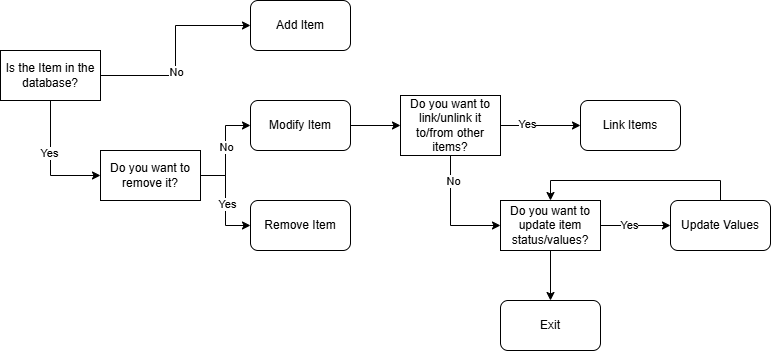

The diagram above was exported from draw.io. Its source (the exported page's mxGraphModel, read from the mxfile embedded in the PNG):
<mxGraphModel dx="803" dy="434" grid="1" gridSize="10" guides="1" tooltips="1" connect="1" arrows="1" fold="1" page="1" pageScale="1" pageWidth="827" pageHeight="1169" math="0" shadow="0">
  <root>
    <mxCell id="0" />
    <mxCell id="1" parent="0" />
    <mxCell id="j5tTH3l1ZXtegNSYz3yT-9" style="edgeStyle=orthogonalEdgeStyle;rounded=0;orthogonalLoop=1;jettySize=auto;html=1;entryX=0;entryY=0.5;entryDx=0;entryDy=0;exitX=1;exitY=0.5;exitDx=0;exitDy=0;" edge="1" parent="1" source="j5tTH3l1ZXtegNSYz3yT-19" target="j5tTH3l1ZXtegNSYz3yT-8">
      <mxGeometry relative="1" as="geometry">
        <mxPoint x="160" y="135" as="sourcePoint" />
      </mxGeometry>
    </mxCell>
    <mxCell id="j5tTH3l1ZXtegNSYz3yT-10" value="No" style="edgeLabel;html=1;align=center;verticalAlign=middle;resizable=0;points=[];" vertex="1" connectable="0" parent="j5tTH3l1ZXtegNSYz3yT-9">
      <mxGeometry x="-0.2143" relative="1" as="geometry">
        <mxPoint as="offset" />
      </mxGeometry>
    </mxCell>
    <mxCell id="j5tTH3l1ZXtegNSYz3yT-5" value="Remove Item" style="rounded=1;whiteSpace=wrap;html=1;" vertex="1" parent="1">
      <mxGeometry x="330" y="260" width="100" height="50" as="geometry" />
    </mxCell>
    <mxCell id="j5tTH3l1ZXtegNSYz3yT-29" style="edgeStyle=orthogonalEdgeStyle;rounded=0;orthogonalLoop=1;jettySize=auto;html=1;entryX=0;entryY=0.5;entryDx=0;entryDy=0;" edge="1" parent="1" source="j5tTH3l1ZXtegNSYz3yT-7" target="j5tTH3l1ZXtegNSYz3yT-27">
      <mxGeometry relative="1" as="geometry" />
    </mxCell>
    <mxCell id="j5tTH3l1ZXtegNSYz3yT-7" value="Modify Item" style="rounded=1;whiteSpace=wrap;html=1;" vertex="1" parent="1">
      <mxGeometry x="330" y="160" width="100" height="50" as="geometry" />
    </mxCell>
    <mxCell id="j5tTH3l1ZXtegNSYz3yT-8" value="Add Item" style="rounded=1;whiteSpace=wrap;html=1;" vertex="1" parent="1">
      <mxGeometry x="330" y="60" width="100" height="50" as="geometry" />
    </mxCell>
    <mxCell id="j5tTH3l1ZXtegNSYz3yT-21" style="edgeStyle=orthogonalEdgeStyle;rounded=0;orthogonalLoop=1;jettySize=auto;html=1;entryX=0;entryY=0.5;entryDx=0;entryDy=0;" edge="1" parent="1" source="j5tTH3l1ZXtegNSYz3yT-19" target="j5tTH3l1ZXtegNSYz3yT-20">
      <mxGeometry relative="1" as="geometry" />
    </mxCell>
    <mxCell id="j5tTH3l1ZXtegNSYz3yT-26" value="Yes" style="edgeLabel;html=1;align=center;verticalAlign=middle;resizable=0;points=[];" vertex="1" connectable="0" parent="j5tTH3l1ZXtegNSYz3yT-21">
      <mxGeometry x="-0.1697" y="-2" relative="1" as="geometry">
        <mxPoint as="offset" />
      </mxGeometry>
    </mxCell>
    <mxCell id="j5tTH3l1ZXtegNSYz3yT-19" value="Is the Item in the database?" style="rounded=0;whiteSpace=wrap;html=1;" vertex="1" parent="1">
      <mxGeometry x="80" y="110" width="100" height="50" as="geometry" />
    </mxCell>
    <mxCell id="j5tTH3l1ZXtegNSYz3yT-22" style="edgeStyle=orthogonalEdgeStyle;rounded=0;orthogonalLoop=1;jettySize=auto;html=1;entryX=0;entryY=0.5;entryDx=0;entryDy=0;" edge="1" parent="1" source="j5tTH3l1ZXtegNSYz3yT-20" target="j5tTH3l1ZXtegNSYz3yT-7">
      <mxGeometry relative="1" as="geometry" />
    </mxCell>
    <mxCell id="j5tTH3l1ZXtegNSYz3yT-24" value="No" style="edgeLabel;html=1;align=center;verticalAlign=middle;resizable=0;points=[];" vertex="1" connectable="0" parent="j5tTH3l1ZXtegNSYz3yT-22">
      <mxGeometry x="0.0821" relative="1" as="geometry">
        <mxPoint as="offset" />
      </mxGeometry>
    </mxCell>
    <mxCell id="j5tTH3l1ZXtegNSYz3yT-23" style="edgeStyle=orthogonalEdgeStyle;rounded=0;orthogonalLoop=1;jettySize=auto;html=1;entryX=0;entryY=0.5;entryDx=0;entryDy=0;" edge="1" parent="1" source="j5tTH3l1ZXtegNSYz3yT-20" target="j5tTH3l1ZXtegNSYz3yT-5">
      <mxGeometry relative="1" as="geometry" />
    </mxCell>
    <mxCell id="j5tTH3l1ZXtegNSYz3yT-25" value="Yes" style="edgeLabel;html=1;align=center;verticalAlign=middle;resizable=0;points=[];" vertex="1" connectable="0" parent="j5tTH3l1ZXtegNSYz3yT-23">
      <mxGeometry x="0.0579" y="1" relative="1" as="geometry">
        <mxPoint as="offset" />
      </mxGeometry>
    </mxCell>
    <mxCell id="j5tTH3l1ZXtegNSYz3yT-20" value="Do you want to remove it?" style="rounded=0;whiteSpace=wrap;html=1;" vertex="1" parent="1">
      <mxGeometry x="180" y="210" width="100" height="50" as="geometry" />
    </mxCell>
    <mxCell id="j5tTH3l1ZXtegNSYz3yT-31" style="edgeStyle=orthogonalEdgeStyle;rounded=0;orthogonalLoop=1;jettySize=auto;html=1;entryX=0;entryY=0.5;entryDx=0;entryDy=0;" edge="1" parent="1" source="j5tTH3l1ZXtegNSYz3yT-27" target="j5tTH3l1ZXtegNSYz3yT-30">
      <mxGeometry relative="1" as="geometry" />
    </mxCell>
    <mxCell id="j5tTH3l1ZXtegNSYz3yT-33" value="Yes" style="edgeLabel;html=1;align=center;verticalAlign=middle;resizable=0;points=[];" vertex="1" connectable="0" parent="j5tTH3l1ZXtegNSYz3yT-31">
      <mxGeometry x="-0.3581" y="2" relative="1" as="geometry">
        <mxPoint as="offset" />
      </mxGeometry>
    </mxCell>
    <mxCell id="j5tTH3l1ZXtegNSYz3yT-32" style="edgeStyle=orthogonalEdgeStyle;rounded=0;orthogonalLoop=1;jettySize=auto;html=1;entryX=0;entryY=0.5;entryDx=0;entryDy=0;" edge="1" parent="1" source="j5tTH3l1ZXtegNSYz3yT-27" target="j5tTH3l1ZXtegNSYz3yT-28">
      <mxGeometry relative="1" as="geometry" />
    </mxCell>
    <mxCell id="j5tTH3l1ZXtegNSYz3yT-34" value="No" style="edgeLabel;html=1;align=center;verticalAlign=middle;resizable=0;points=[];" vertex="1" connectable="0" parent="j5tTH3l1ZXtegNSYz3yT-32">
      <mxGeometry x="-0.5857" y="2" relative="1" as="geometry">
        <mxPoint as="offset" />
      </mxGeometry>
    </mxCell>
    <mxCell id="j5tTH3l1ZXtegNSYz3yT-27" value="Do you want to link/unlink it to/from other items?" style="rounded=0;whiteSpace=wrap;html=1;" vertex="1" parent="1">
      <mxGeometry x="480" y="155" width="100" height="60" as="geometry" />
    </mxCell>
    <mxCell id="j5tTH3l1ZXtegNSYz3yT-36" style="edgeStyle=orthogonalEdgeStyle;rounded=0;orthogonalLoop=1;jettySize=auto;html=1;entryX=0;entryY=0.5;entryDx=0;entryDy=0;" edge="1" parent="1" source="j5tTH3l1ZXtegNSYz3yT-28" target="j5tTH3l1ZXtegNSYz3yT-35">
      <mxGeometry relative="1" as="geometry" />
    </mxCell>
    <mxCell id="j5tTH3l1ZXtegNSYz3yT-37" value="Yes" style="edgeLabel;html=1;align=center;verticalAlign=middle;resizable=0;points=[];" vertex="1" connectable="0" parent="j5tTH3l1ZXtegNSYz3yT-36">
      <mxGeometry x="-0.2126" y="1" relative="1" as="geometry">
        <mxPoint as="offset" />
      </mxGeometry>
    </mxCell>
    <mxCell id="j5tTH3l1ZXtegNSYz3yT-41" style="edgeStyle=orthogonalEdgeStyle;rounded=0;orthogonalLoop=1;jettySize=auto;html=1;entryX=0.5;entryY=0;entryDx=0;entryDy=0;" edge="1" parent="1" source="j5tTH3l1ZXtegNSYz3yT-28" target="j5tTH3l1ZXtegNSYz3yT-40">
      <mxGeometry relative="1" as="geometry" />
    </mxCell>
    <mxCell id="j5tTH3l1ZXtegNSYz3yT-28" value="Do you want to update item status/values?" style="rounded=0;whiteSpace=wrap;html=1;" vertex="1" parent="1">
      <mxGeometry x="580" y="260" width="100" height="50" as="geometry" />
    </mxCell>
    <mxCell id="j5tTH3l1ZXtegNSYz3yT-30" value="Link Items" style="rounded=1;whiteSpace=wrap;html=1;" vertex="1" parent="1">
      <mxGeometry x="660" y="160" width="100" height="50" as="geometry" />
    </mxCell>
    <mxCell id="j5tTH3l1ZXtegNSYz3yT-38" style="edgeStyle=orthogonalEdgeStyle;rounded=0;orthogonalLoop=1;jettySize=auto;html=1;entryX=0.5;entryY=0;entryDx=0;entryDy=0;exitX=0.5;exitY=0;exitDx=0;exitDy=0;" edge="1" parent="1" source="j5tTH3l1ZXtegNSYz3yT-35" target="j5tTH3l1ZXtegNSYz3yT-28">
      <mxGeometry relative="1" as="geometry" />
    </mxCell>
    <mxCell id="j5tTH3l1ZXtegNSYz3yT-35" value="Update Values" style="rounded=1;whiteSpace=wrap;html=1;" vertex="1" parent="1">
      <mxGeometry x="750" y="260" width="100" height="50" as="geometry" />
    </mxCell>
    <mxCell id="j5tTH3l1ZXtegNSYz3yT-40" value="Exit" style="rounded=1;whiteSpace=wrap;html=1;" vertex="1" parent="1">
      <mxGeometry x="580" y="360" width="100" height="50" as="geometry" />
    </mxCell>
  </root>
</mxGraphModel>